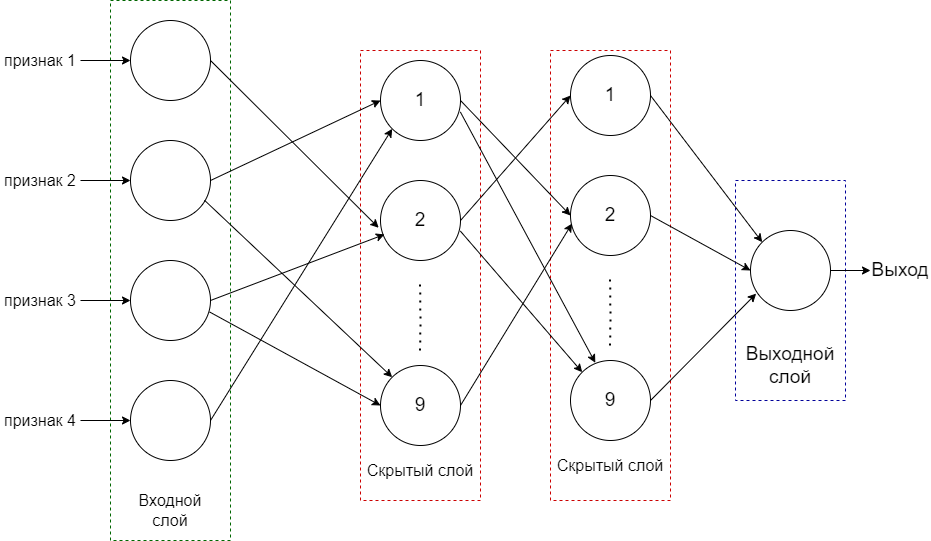

The diagram above was exported from draw.io. Its source (the exported page's mxGraphModel, read from the mxfile embedded in the PNG):
<mxGraphModel dx="1102" dy="580" grid="1" gridSize="10" guides="1" tooltips="1" connect="1" arrows="1" fold="1" page="1" pageScale="1" pageWidth="850" pageHeight="1100" math="0" shadow="0">
  <root>
    <mxCell id="0" />
    <mxCell id="1" parent="0" />
    <mxCell id="pHoZk2DPv1S8jX4fEGLY-58" value="" style="rounded=0;whiteSpace=wrap;html=1;dashed=1;fontSize=19;strokeColor=#000099;" vertex="1" parent="1">
      <mxGeometry x="755" y="220" width="110" height="220" as="geometry" />
    </mxCell>
    <mxCell id="pHoZk2DPv1S8jX4fEGLY-24" value="" style="rounded=0;whiteSpace=wrap;html=1;fontSize=16;strokeColor=#CC0000;dashed=1;" vertex="1" parent="1">
      <mxGeometry x="380" y="90" width="120" height="450" as="geometry" />
    </mxCell>
    <mxCell id="pHoZk2DPv1S8jX4fEGLY-5" value="" style="rounded=0;whiteSpace=wrap;html=1;dashed=1;strokeColor=#006600;" vertex="1" parent="1">
      <mxGeometry x="130" y="40" width="120" height="540" as="geometry" />
    </mxCell>
    <mxCell id="pHoZk2DPv1S8jX4fEGLY-1" value="" style="ellipse;whiteSpace=wrap;html=1;aspect=fixed;" vertex="1" parent="1">
      <mxGeometry x="150" y="60" width="80" height="80" as="geometry" />
    </mxCell>
    <mxCell id="pHoZk2DPv1S8jX4fEGLY-2" value="" style="ellipse;whiteSpace=wrap;html=1;aspect=fixed;" vertex="1" parent="1">
      <mxGeometry x="150" y="180" width="80" height="80" as="geometry" />
    </mxCell>
    <mxCell id="pHoZk2DPv1S8jX4fEGLY-3" value="" style="ellipse;whiteSpace=wrap;html=1;aspect=fixed;" vertex="1" parent="1">
      <mxGeometry x="150" y="300" width="80" height="80" as="geometry" />
    </mxCell>
    <mxCell id="pHoZk2DPv1S8jX4fEGLY-4" value="" style="ellipse;whiteSpace=wrap;html=1;aspect=fixed;" vertex="1" parent="1">
      <mxGeometry x="150" y="420" width="80" height="80" as="geometry" />
    </mxCell>
    <mxCell id="pHoZk2DPv1S8jX4fEGLY-6" value="&lt;font style=&quot;font-size: 16px&quot;&gt;Входной слой&lt;/font&gt;" style="text;html=1;strokeColor=none;fillColor=none;align=center;verticalAlign=middle;whiteSpace=wrap;rounded=0;dashed=1;" vertex="1" parent="1">
      <mxGeometry x="140" y="530" width="100" height="40" as="geometry" />
    </mxCell>
    <mxCell id="pHoZk2DPv1S8jX4fEGLY-7" value="признак 1" style="text;html=1;strokeColor=none;fillColor=none;align=center;verticalAlign=middle;whiteSpace=wrap;rounded=0;dashed=1;fontSize=16;" vertex="1" parent="1">
      <mxGeometry x="20" y="85" width="80" height="30" as="geometry" />
    </mxCell>
    <mxCell id="pHoZk2DPv1S8jX4fEGLY-8" value="" style="endArrow=classic;html=1;rounded=0;fontSize=16;exitX=1;exitY=0.5;exitDx=0;exitDy=0;entryX=0;entryY=0.5;entryDx=0;entryDy=0;" edge="1" parent="1" source="pHoZk2DPv1S8jX4fEGLY-7" target="pHoZk2DPv1S8jX4fEGLY-1">
      <mxGeometry width="50" height="50" relative="1" as="geometry">
        <mxPoint x="400" y="310" as="sourcePoint" />
        <mxPoint x="450" y="260" as="targetPoint" />
      </mxGeometry>
    </mxCell>
    <mxCell id="pHoZk2DPv1S8jX4fEGLY-9" value="признак 2" style="text;html=1;strokeColor=none;fillColor=none;align=center;verticalAlign=middle;whiteSpace=wrap;rounded=0;dashed=1;fontSize=16;" vertex="1" parent="1">
      <mxGeometry x="20" y="205" width="80" height="30" as="geometry" />
    </mxCell>
    <mxCell id="pHoZk2DPv1S8jX4fEGLY-10" value="признак 3" style="text;html=1;strokeColor=none;fillColor=none;align=center;verticalAlign=middle;whiteSpace=wrap;rounded=0;dashed=1;fontSize=16;" vertex="1" parent="1">
      <mxGeometry x="20" y="325" width="80" height="30" as="geometry" />
    </mxCell>
    <mxCell id="pHoZk2DPv1S8jX4fEGLY-11" value="признак 4" style="text;html=1;strokeColor=none;fillColor=none;align=center;verticalAlign=middle;whiteSpace=wrap;rounded=0;dashed=1;fontSize=16;" vertex="1" parent="1">
      <mxGeometry x="20" y="445" width="80" height="30" as="geometry" />
    </mxCell>
    <mxCell id="pHoZk2DPv1S8jX4fEGLY-12" value="" style="endArrow=classic;html=1;rounded=0;fontSize=16;entryX=0;entryY=0.5;entryDx=0;entryDy=0;" edge="1" parent="1" target="pHoZk2DPv1S8jX4fEGLY-2">
      <mxGeometry width="50" height="50" relative="1" as="geometry">
        <mxPoint x="100" y="220" as="sourcePoint" />
        <mxPoint x="150" y="219.5" as="targetPoint" />
      </mxGeometry>
    </mxCell>
    <mxCell id="pHoZk2DPv1S8jX4fEGLY-13" value="" style="endArrow=classic;html=1;rounded=0;fontSize=16;entryX=0;entryY=0.5;entryDx=0;entryDy=0;exitX=1;exitY=0.5;exitDx=0;exitDy=0;" edge="1" parent="1" source="pHoZk2DPv1S8jX4fEGLY-10" target="pHoZk2DPv1S8jX4fEGLY-3">
      <mxGeometry width="50" height="50" relative="1" as="geometry">
        <mxPoint x="110" y="340" as="sourcePoint" />
        <mxPoint x="170" y="120" as="targetPoint" />
      </mxGeometry>
    </mxCell>
    <mxCell id="pHoZk2DPv1S8jX4fEGLY-14" value="" style="endArrow=classic;html=1;rounded=0;fontSize=16;exitX=1;exitY=0.5;exitDx=0;exitDy=0;entryX=0;entryY=0.5;entryDx=0;entryDy=0;" edge="1" parent="1" source="pHoZk2DPv1S8jX4fEGLY-11" target="pHoZk2DPv1S8jX4fEGLY-4">
      <mxGeometry width="50" height="50" relative="1" as="geometry">
        <mxPoint x="130" y="130" as="sourcePoint" />
        <mxPoint x="180" y="130" as="targetPoint" />
      </mxGeometry>
    </mxCell>
    <mxCell id="pHoZk2DPv1S8jX4fEGLY-21" value="" style="ellipse;whiteSpace=wrap;html=1;aspect=fixed;" vertex="1" parent="1">
      <mxGeometry x="400" y="405" width="80" height="80" as="geometry" />
    </mxCell>
    <mxCell id="pHoZk2DPv1S8jX4fEGLY-22" value="" style="ellipse;whiteSpace=wrap;html=1;aspect=fixed;" vertex="1" parent="1">
      <mxGeometry x="400" y="220" width="80" height="80" as="geometry" />
    </mxCell>
    <mxCell id="pHoZk2DPv1S8jX4fEGLY-23" value="" style="ellipse;whiteSpace=wrap;html=1;aspect=fixed;" vertex="1" parent="1">
      <mxGeometry x="400" y="100" width="80" height="80" as="geometry" />
    </mxCell>
    <mxCell id="pHoZk2DPv1S8jX4fEGLY-25" value="Скрытый слой" style="text;html=1;strokeColor=none;fillColor=none;align=center;verticalAlign=middle;whiteSpace=wrap;rounded=0;dashed=1;fontSize=16;" vertex="1" parent="1">
      <mxGeometry x="380" y="495" width="120" height="30" as="geometry" />
    </mxCell>
    <mxCell id="pHoZk2DPv1S8jX4fEGLY-26" value="" style="endArrow=classic;html=1;rounded=0;fontSize=16;exitX=1;exitY=0.5;exitDx=0;exitDy=0;entryX=-0.023;entryY=0.591;entryDx=0;entryDy=0;entryPerimeter=0;" edge="1" parent="1" source="pHoZk2DPv1S8jX4fEGLY-1" target="pHoZk2DPv1S8jX4fEGLY-22">
      <mxGeometry width="50" height="50" relative="1" as="geometry">
        <mxPoint x="280" y="140" as="sourcePoint" />
        <mxPoint x="330" y="90" as="targetPoint" />
      </mxGeometry>
    </mxCell>
    <mxCell id="pHoZk2DPv1S8jX4fEGLY-27" value="" style="endArrow=classic;html=1;rounded=0;fontSize=16;exitX=1;exitY=0.5;exitDx=0;exitDy=0;entryX=0;entryY=0.5;entryDx=0;entryDy=0;" edge="1" parent="1" source="pHoZk2DPv1S8jX4fEGLY-2" target="pHoZk2DPv1S8jX4fEGLY-23">
      <mxGeometry width="50" height="50" relative="1" as="geometry">
        <mxPoint x="250" y="320" as="sourcePoint" />
        <mxPoint x="300" y="270" as="targetPoint" />
      </mxGeometry>
    </mxCell>
    <mxCell id="pHoZk2DPv1S8jX4fEGLY-28" value="" style="endArrow=classic;html=1;rounded=0;fontSize=16;exitX=1;exitY=0.5;exitDx=0;exitDy=0;entryX=0.05;entryY=0.674;entryDx=0;entryDy=0;entryPerimeter=0;" edge="1" parent="1" source="pHoZk2DPv1S8jX4fEGLY-3" target="pHoZk2DPv1S8jX4fEGLY-22">
      <mxGeometry width="50" height="50" relative="1" as="geometry">
        <mxPoint x="310" y="400" as="sourcePoint" />
        <mxPoint x="360" y="350" as="targetPoint" />
      </mxGeometry>
    </mxCell>
    <mxCell id="pHoZk2DPv1S8jX4fEGLY-29" value="" style="endArrow=classic;html=1;rounded=0;fontSize=16;exitX=1;exitY=0.5;exitDx=0;exitDy=0;entryX=0;entryY=1;entryDx=0;entryDy=0;" edge="1" parent="1" source="pHoZk2DPv1S8jX4fEGLY-4" target="pHoZk2DPv1S8jX4fEGLY-23">
      <mxGeometry width="50" height="50" relative="1" as="geometry">
        <mxPoint x="290" y="470" as="sourcePoint" />
        <mxPoint x="340" y="420" as="targetPoint" />
      </mxGeometry>
    </mxCell>
    <mxCell id="pHoZk2DPv1S8jX4fEGLY-30" value="" style="endArrow=classic;html=1;rounded=0;fontSize=16;exitX=0.988;exitY=0.643;exitDx=0;exitDy=0;exitPerimeter=0;entryX=0;entryY=0.5;entryDx=0;entryDy=0;" edge="1" parent="1" source="pHoZk2DPv1S8jX4fEGLY-3" target="pHoZk2DPv1S8jX4fEGLY-21">
      <mxGeometry width="50" height="50" relative="1" as="geometry">
        <mxPoint x="320" y="450" as="sourcePoint" />
        <mxPoint x="370" y="400" as="targetPoint" />
      </mxGeometry>
    </mxCell>
    <mxCell id="pHoZk2DPv1S8jX4fEGLY-31" value="" style="endArrow=classic;html=1;rounded=0;fontSize=16;exitX=0.925;exitY=0.747;exitDx=0;exitDy=0;exitPerimeter=0;entryX=0;entryY=0;entryDx=0;entryDy=0;" edge="1" parent="1" source="pHoZk2DPv1S8jX4fEGLY-2" target="pHoZk2DPv1S8jX4fEGLY-21">
      <mxGeometry width="50" height="50" relative="1" as="geometry">
        <mxPoint x="320" y="510" as="sourcePoint" />
        <mxPoint x="370" y="460" as="targetPoint" />
      </mxGeometry>
    </mxCell>
    <mxCell id="pHoZk2DPv1S8jX4fEGLY-34" value="" style="endArrow=none;dashed=1;html=1;dashPattern=1 3;strokeWidth=2;rounded=0;fontSize=19;" edge="1" parent="1">
      <mxGeometry width="50" height="50" relative="1" as="geometry">
        <mxPoint x="439.5" y="390" as="sourcePoint" />
        <mxPoint x="439.5" y="320" as="targetPoint" />
        <Array as="points">
          <mxPoint x="440" y="360" />
        </Array>
      </mxGeometry>
    </mxCell>
    <mxCell id="pHoZk2DPv1S8jX4fEGLY-35" value="1" style="text;html=1;strokeColor=none;fillColor=none;align=center;verticalAlign=middle;whiteSpace=wrap;rounded=0;dashed=1;fontSize=19;" vertex="1" parent="1">
      <mxGeometry x="410" y="125" width="60" height="30" as="geometry" />
    </mxCell>
    <mxCell id="pHoZk2DPv1S8jX4fEGLY-36" value="2" style="text;html=1;strokeColor=none;fillColor=none;align=center;verticalAlign=middle;whiteSpace=wrap;rounded=0;dashed=1;fontSize=19;" vertex="1" parent="1">
      <mxGeometry x="410" y="245" width="60" height="30" as="geometry" />
    </mxCell>
    <mxCell id="pHoZk2DPv1S8jX4fEGLY-37" value="9" style="text;html=1;strokeColor=none;fillColor=none;align=center;verticalAlign=middle;whiteSpace=wrap;rounded=0;dashed=1;fontSize=19;" vertex="1" parent="1">
      <mxGeometry x="410" y="430" width="60" height="30" as="geometry" />
    </mxCell>
    <mxCell id="pHoZk2DPv1S8jX4fEGLY-38" value="" style="rounded=0;whiteSpace=wrap;html=1;fontSize=16;strokeColor=#CC0000;dashed=1;" vertex="1" parent="1">
      <mxGeometry x="570" y="90" width="120" height="450" as="geometry" />
    </mxCell>
    <mxCell id="pHoZk2DPv1S8jX4fEGLY-39" value="" style="ellipse;whiteSpace=wrap;html=1;aspect=fixed;" vertex="1" parent="1">
      <mxGeometry x="590" y="400" width="80" height="80" as="geometry" />
    </mxCell>
    <mxCell id="pHoZk2DPv1S8jX4fEGLY-40" value="" style="ellipse;whiteSpace=wrap;html=1;aspect=fixed;" vertex="1" parent="1">
      <mxGeometry x="590" y="215" width="80" height="80" as="geometry" />
    </mxCell>
    <mxCell id="pHoZk2DPv1S8jX4fEGLY-41" value="" style="ellipse;whiteSpace=wrap;html=1;aspect=fixed;" vertex="1" parent="1">
      <mxGeometry x="590" y="95" width="80" height="80" as="geometry" />
    </mxCell>
    <mxCell id="pHoZk2DPv1S8jX4fEGLY-42" value="Скрытый слой" style="text;html=1;strokeColor=none;fillColor=none;align=center;verticalAlign=middle;whiteSpace=wrap;rounded=0;dashed=1;fontSize=16;" vertex="1" parent="1">
      <mxGeometry x="570" y="490" width="120" height="30" as="geometry" />
    </mxCell>
    <mxCell id="pHoZk2DPv1S8jX4fEGLY-43" value="" style="endArrow=none;dashed=1;html=1;dashPattern=1 3;strokeWidth=2;rounded=0;fontSize=19;" edge="1" parent="1">
      <mxGeometry width="50" height="50" relative="1" as="geometry">
        <mxPoint x="629.5" y="385" as="sourcePoint" />
        <mxPoint x="629.5" y="315" as="targetPoint" />
        <Array as="points">
          <mxPoint x="630" y="355" />
        </Array>
      </mxGeometry>
    </mxCell>
    <mxCell id="pHoZk2DPv1S8jX4fEGLY-44" value="1" style="text;html=1;strokeColor=none;fillColor=none;align=center;verticalAlign=middle;whiteSpace=wrap;rounded=0;dashed=1;fontSize=19;" vertex="1" parent="1">
      <mxGeometry x="600" y="120" width="60" height="30" as="geometry" />
    </mxCell>
    <mxCell id="pHoZk2DPv1S8jX4fEGLY-45" value="2" style="text;html=1;strokeColor=none;fillColor=none;align=center;verticalAlign=middle;whiteSpace=wrap;rounded=0;dashed=1;fontSize=19;" vertex="1" parent="1">
      <mxGeometry x="600" y="240" width="60" height="30" as="geometry" />
    </mxCell>
    <mxCell id="pHoZk2DPv1S8jX4fEGLY-46" value="9" style="text;html=1;strokeColor=none;fillColor=none;align=center;verticalAlign=middle;whiteSpace=wrap;rounded=0;dashed=1;fontSize=19;" vertex="1" parent="1">
      <mxGeometry x="600" y="425" width="60" height="30" as="geometry" />
    </mxCell>
    <mxCell id="pHoZk2DPv1S8jX4fEGLY-47" value="" style="endArrow=classic;html=1;rounded=0;fontSize=19;exitX=1;exitY=0.5;exitDx=0;exitDy=0;entryX=0.019;entryY=0.601;entryDx=0;entryDy=0;entryPerimeter=0;" edge="1" parent="1" source="pHoZk2DPv1S8jX4fEGLY-21" target="pHoZk2DPv1S8jX4fEGLY-40">
      <mxGeometry width="50" height="50" relative="1" as="geometry">
        <mxPoint x="460" y="410" as="sourcePoint" />
        <mxPoint x="510" y="360" as="targetPoint" />
      </mxGeometry>
    </mxCell>
    <mxCell id="pHoZk2DPv1S8jX4fEGLY-48" value="" style="endArrow=classic;html=1;rounded=0;fontSize=19;exitX=1;exitY=0.5;exitDx=0;exitDy=0;entryX=0;entryY=0.5;entryDx=0;entryDy=0;" edge="1" parent="1" source="pHoZk2DPv1S8jX4fEGLY-23" target="pHoZk2DPv1S8jX4fEGLY-40">
      <mxGeometry width="50" height="50" relative="1" as="geometry">
        <mxPoint x="510" y="170" as="sourcePoint" />
        <mxPoint x="560" y="120" as="targetPoint" />
      </mxGeometry>
    </mxCell>
    <mxCell id="pHoZk2DPv1S8jX4fEGLY-49" value="" style="endArrow=classic;html=1;rounded=0;fontSize=19;exitX=1;exitY=0.5;exitDx=0;exitDy=0;entryX=0;entryY=0.5;entryDx=0;entryDy=0;" edge="1" parent="1" source="pHoZk2DPv1S8jX4fEGLY-22" target="pHoZk2DPv1S8jX4fEGLY-41">
      <mxGeometry width="50" height="50" relative="1" as="geometry">
        <mxPoint x="510" y="320" as="sourcePoint" />
        <mxPoint x="560" y="270" as="targetPoint" />
      </mxGeometry>
    </mxCell>
    <mxCell id="pHoZk2DPv1S8jX4fEGLY-50" value="" style="endArrow=classic;html=1;rounded=0;fontSize=19;exitX=0.998;exitY=0.632;exitDx=0;exitDy=0;exitPerimeter=0;entryX=0;entryY=0;entryDx=0;entryDy=0;" edge="1" parent="1" source="pHoZk2DPv1S8jX4fEGLY-22" target="pHoZk2DPv1S8jX4fEGLY-39">
      <mxGeometry width="50" height="50" relative="1" as="geometry">
        <mxPoint x="460" y="410" as="sourcePoint" />
        <mxPoint x="510" y="360" as="targetPoint" />
      </mxGeometry>
    </mxCell>
    <mxCell id="pHoZk2DPv1S8jX4fEGLY-51" value="" style="endArrow=classic;html=1;rounded=0;fontSize=19;exitX=0.998;exitY=0.643;exitDx=0;exitDy=0;exitPerimeter=0;entryX=0.31;entryY=0.028;entryDx=0;entryDy=0;entryPerimeter=0;" edge="1" parent="1" source="pHoZk2DPv1S8jX4fEGLY-23" target="pHoZk2DPv1S8jX4fEGLY-39">
      <mxGeometry width="50" height="50" relative="1" as="geometry">
        <mxPoint x="540" y="370" as="sourcePoint" />
        <mxPoint x="590" y="320" as="targetPoint" />
      </mxGeometry>
    </mxCell>
    <mxCell id="pHoZk2DPv1S8jX4fEGLY-52" value="" style="ellipse;whiteSpace=wrap;html=1;aspect=fixed;" vertex="1" parent="1">
      <mxGeometry x="770" y="270" width="80" height="80" as="geometry" />
    </mxCell>
    <mxCell id="pHoZk2DPv1S8jX4fEGLY-53" value="" style="endArrow=classic;html=1;rounded=0;fontSize=19;exitX=1;exitY=0.5;exitDx=0;exitDy=0;entryX=0;entryY=0;entryDx=0;entryDy=0;" edge="1" parent="1" source="pHoZk2DPv1S8jX4fEGLY-41" target="pHoZk2DPv1S8jX4fEGLY-52">
      <mxGeometry width="50" height="50" relative="1" as="geometry">
        <mxPoint x="770" y="190" as="sourcePoint" />
        <mxPoint x="820" y="140" as="targetPoint" />
      </mxGeometry>
    </mxCell>
    <mxCell id="pHoZk2DPv1S8jX4fEGLY-54" value="" style="endArrow=classic;html=1;rounded=0;fontSize=19;exitX=1;exitY=0.5;exitDx=0;exitDy=0;entryX=0.071;entryY=0.789;entryDx=0;entryDy=0;entryPerimeter=0;" edge="1" parent="1" source="pHoZk2DPv1S8jX4fEGLY-39" target="pHoZk2DPv1S8jX4fEGLY-52">
      <mxGeometry width="50" height="50" relative="1" as="geometry">
        <mxPoint x="760" y="430" as="sourcePoint" />
        <mxPoint x="810" y="380" as="targetPoint" />
      </mxGeometry>
    </mxCell>
    <mxCell id="pHoZk2DPv1S8jX4fEGLY-55" value="" style="endArrow=classic;html=1;rounded=0;fontSize=19;exitX=1;exitY=0.5;exitDx=0;exitDy=0;entryX=0;entryY=0.5;entryDx=0;entryDy=0;" edge="1" parent="1" source="pHoZk2DPv1S8jX4fEGLY-40" target="pHoZk2DPv1S8jX4fEGLY-52">
      <mxGeometry width="50" height="50" relative="1" as="geometry">
        <mxPoint x="740" y="370" as="sourcePoint" />
        <mxPoint x="790" y="320" as="targetPoint" />
      </mxGeometry>
    </mxCell>
    <mxCell id="pHoZk2DPv1S8jX4fEGLY-56" value="" style="endArrow=classic;html=1;rounded=0;fontSize=19;exitX=1;exitY=0.5;exitDx=0;exitDy=0;" edge="1" parent="1" source="pHoZk2DPv1S8jX4fEGLY-52">
      <mxGeometry width="50" height="50" relative="1" as="geometry">
        <mxPoint x="840" y="360" as="sourcePoint" />
        <mxPoint x="890" y="310" as="targetPoint" />
      </mxGeometry>
    </mxCell>
    <mxCell id="pHoZk2DPv1S8jX4fEGLY-57" value="Выход" style="text;html=1;strokeColor=none;fillColor=none;align=center;verticalAlign=middle;whiteSpace=wrap;rounded=0;dashed=1;fontSize=19;" vertex="1" parent="1">
      <mxGeometry x="890" y="295" width="60" height="30" as="geometry" />
    </mxCell>
    <mxCell id="pHoZk2DPv1S8jX4fEGLY-59" value="Выходной слой" style="text;html=1;strokeColor=none;fillColor=none;align=center;verticalAlign=middle;whiteSpace=wrap;rounded=0;dashed=1;fontSize=19;" vertex="1" parent="1">
      <mxGeometry x="780" y="390" width="60" height="30" as="geometry" />
    </mxCell>
  </root>
</mxGraphModel>